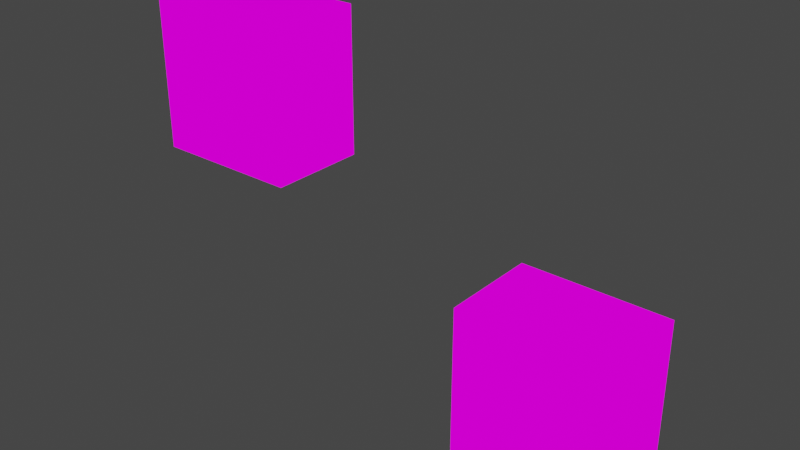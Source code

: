 # Source: WallTrap.blend  (saved by Blender 3.1.7; exported with 4.5.12 LTS)
import bpy
from mathutils import Matrix  # noqa: F401  (used for matrix-valued properties, if any)

bpy.ops.wm.read_factory_settings(use_empty=True)
scene = bpy.context.scene
scene.name = 'Scene'

# ---- collections
col_collection = bpy.data.collections.new('Collection'); scene.collection.children.link(col_collection)

# ---- images (referenced by path relative to the original .blend; pixels are not part of the script)
import os
ASSET_DIR = os.environ.get("B2B_ASSET_DIR", "")  # directory of the original .blend (textures are referenced by path, not embedded)
HERE = os.path.dirname(os.path.abspath(__file__))  # packed textures are extracted next to this script under _unpacked/

def load_image(name, relpath, width, height, colorspace="sRGB"):
    """Load a texture the original file referenced (path relative to the .blend, or extracted next to this script)."""
    p = next((c for c in (os.path.join(HERE, relpath), os.path.join(ASSET_DIR, relpath)) if relpath and os.path.exists(c)), "")
    if p:
        img = bpy.data.images.load(p, check_existing=True)
        img.name = name
    else:  # same state as the original file: an image datablock whose file is absent (Cycles renders it pink)
        img = bpy.data.images.new(name, width, height)
        img.source = "FILE"
        img.filepath = "//" + (relpath or name)
    img.colorspace_settings.name = colorspace
    return img
img_pixeltexturegrid_32_png = load_image('PixelTextureGrid_32.png', 'wallTrapTexture.png', 1024, 1024, 'sRGB')

# ---- materials (node trees are filled in below, after node groups)
mat_material_001 = bpy.data.materials.new('Material.001')
mat_material_001.use_transparent_shadow = False

# ---- material node trees
mat_material_001.use_nodes = True; mat_material_001.node_tree.nodes.clear()
_N = mat_material_001.node_tree.nodes; _L = mat_material_001.node_tree.links
n0 = _N.new('ShaderNodeOutputMaterial'); n0.name = 'Material Output'; n0.location = (300, 300)
n1 = _N.new('ShaderNodeEmission'); n1.name = 'Emission'; n1.location = (10, 300)
n2 = _N.new('ShaderNodeTexImage'); n2.name = 'Image Texture'; n2.location = (-280, 280)
n2.image = img_pixeltexturegrid_32_png
n2.interpolation = 'Closest'
_L.new(n1.outputs[0], n0.inputs[0])
_L.new(n2.outputs[0], n1.inputs[0])
n0.is_active_output = True

# ---- world
world_world = bpy.data.worlds.new('World'); scene.world = world_world
world_world.use_nodes = True; world_world.node_tree.nodes.clear()
_N = world_world.node_tree.nodes; _L = world_world.node_tree.links
n0 = _N.new('ShaderNodeOutputWorld'); n0.name = 'World Output'; n0.location = (300, 300)
n1 = _N.new('ShaderNodeBackground'); n1.name = 'Background'; n1.location = (10, 300)
n1.inputs[0].default_value = (0.05088, 0.05088, 0.05088, 1.0)
_L.new(n1.outputs[0], n0.inputs[0])
n0.is_active_output = True
world_world.color = (0.05088, 0.05088, 0.05088)
world_world.use_sun_shadow = False
world_world.sun_shadow_jitter_overblur = 0.0

# ---- meshes
me_cube = bpy.data.meshes.new('Cube')
me_cube.from_pydata([(-0.3125, -0.0625, 0.5), (-0.3125, -0.0625, 0.6875), (-0.3125, 0.0625, 0.5), (-0.3125, 0.0625, 0.6875), (-0.125, -0.0625, 0.5), (-0.125, -0.0625, 0.6875), (-0.125, 0.0625, 0.5), (-0.125, 0.0625, 0.6875), (0.125, -0.0625, 0.25), (0.125, -0.0625, 0.4375), (0.125, 0.0625, 0.25), (0.125, 0.0625, 0.4375), (0.3125, -0.0625, 0.25), (0.3125, -0.0625, 0.4375), (0.3125, 0.0625, 0.25), (0.3125, 0.0625, 0.4375)], [], [(0, 1, 3, 2), (2, 3, 7, 6), (6, 7, 5, 4), (4, 5, 1, 0), (2, 6, 4, 0), (7, 3, 1, 5), (8, 9, 11, 10), (10, 11, 15, 14), (14, 15, 13, 12), (12, 13, 9, 8), (10, 14, 12, 8), (15, 11, 9, 13)])
_uv = me_cube.uv_layers.new(name='UVMap')
_uv.uv.foreach_set('vector', [0.0625, 0.0625, 0.0625, 0.1562, 0.0, 0.1562, 0.0, 0.0625, 0.0625, 0.0625, 0.1562, 0.0625, 0.1562, 0.1562, 0.0625, 0.1562, 0.2188, 0.0625, 0.2188, 0.1562, 0.1562, 0.1562, 0.1562, 0.0625, 0.0625, 0.2188, 0.1562, 0.2188, 0.1562, 0.3125, 0.0625, 0.3125, 0.0625, 0.1562, 0.1562, 0.1562, 0.1562, 0.2188, 0.0625, 0.2188, 0.1562, 0.0625, 0.0625, 0.0625, 0.0625, 0.0, 0.1562, 0.0, 0.0625, 0.0625, 0.0625, 0.1562, 0.0, 0.1562, 0.0, 0.0625, 0.0625, 0.0625, 0.1562, 0.0625, 0.1562, 0.1562, 0.0625, 0.1562, 0.2188, 0.0625, 0.2188, 0.1562, 0.1562, 0.1562, 0.1562, 0.0625, 0.0625, 0.2188, 0.1562, 0.2188, 0.1562, 0.3125, 0.0625, 0.3125, 0.0625, 0.1562, 0.1562, 0.1562, 0.1562, 0.2188, 0.0625, 0.2188, 0.1562, 0.0625, 0.0625, 0.0625, 0.0625, 0.0, 0.1562, 0.0])
me_cube.materials.append(mat_material_001)
me_cube.use_remesh_fix_poles = True
me_cube.use_remesh_preserve_attributes = False
me_cube.update()

# ---- objects
ob_cube = bpy.data.objects.new('Cube', me_cube)

# ---- transforms, parenting, visibility, modifiers, constraints
ob_cube.location = (0.0, 0.0, 0.0)

# ---- collection membership
col_collection.objects.link(ob_cube)

# ---- scene / render settings (as saved in the file)
scene.frame_start = 1; scene.frame_end = 250; scene.frame_set(37)
scene.render.engine = 'BLENDER_EEVEE_NEXT'
scene.cycles.sampling_pattern = 'TABULATED_SOBOL'
scene.cycles.use_light_tree = False
scene.view_settings.view_transform = 'Filmic'
bpy.context.view_layer.update()

# ---- added for rendering (the .blend has no active camera): camera
cam_auto = bpy.data.cameras.new('AutoCamera')
cam_auto.lens = 50.0
cam_auto.sensor_width = 36.0
cam_auto.clip_end = 1000.0
ob_auto_camera = bpy.data.objects.new('AutoCamera', cam_auto)
scene.collection.objects.link(ob_auto_camera)
ob_auto_camera.location = (0.715275, -0.85833, 1.04097)
ob_auto_camera.rotation_euler = (1.09748, -7.21219e-08, 0.694738)
scene.camera = ob_auto_camera
bpy.context.view_layer.update()
